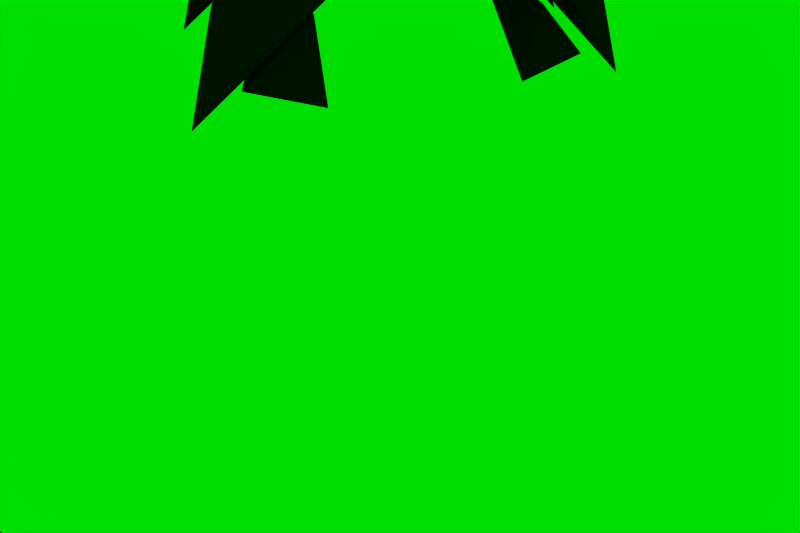 # Source: Scyth_anim_1.blend  (saved by Blender 2.70.0; exported with 4.5.12 LTS)
import bpy
from mathutils import Matrix  # noqa: F401  (used for matrix-valued properties, if any)

bpy.ops.wm.read_factory_settings(use_empty=True)
scene = bpy.context.scene
scene.name = 'Scene'

# ---- collections
col_collection_1 = bpy.data.collections.new('Collection 1'); scene.collection.children.link(col_collection_1)

# ---- materials (node trees are filled in below, after node groups)
mat_scyth = bpy.data.materials.new('Scyth')
mat_scyth.alpha_threshold = 0.0
mat_scyth.diffuse_color = (0.08459, 0.08459, 0.08459, 1.0)
mat_scyth.roughness = 0.9027
mat_scyth.specular_intensity = 1.0
mat_scyth.line_color = (0.0, 0.0, 0.0, 1.0)

# ---- material node trees

# ---- world
world_world = bpy.data.worlds.new('World'); scene.world = world_world
world_world.color = (0.0, 0.8726, 0.0)
world_world.use_sun_shadow = False
world_world.sun_shadow_jitter_overblur = 0.0
world_world.cycles.sampling_method = 'MANUAL'
world_world.cycles.sample_map_resolution = 256
world_world.light_settings.ao_factor = 0.3311

# ---- cameras
cam_camera = bpy.data.cameras.new('Camera')
cam_camera.clip_end = 100.0
cam_camera.lens = 35.0
cam_camera.sensor_width = 32.0
cam_camera.sensor_height = 18.0
cam_camera.ortho_scale = 7.314
cam_camera.dof.focus_distance = 0.0
cam_camera.dof.aperture_fstop = 128.0

# ---- lights
light_area = bpy.data.lights.new('Area', 'AREA')
light_area.color = (1.0, 0.8824, 0.757)
light_area.transmission_factor = 0.0
light_area.energy = 78.54
light_area.shadow_buffer_clip_start = 0.5
light_area.shadow_soft_size = 100.0
light_area.shadow_maximum_resolution = 0.006
light_area.use_absolute_resolution = True
light_area.size = 100.0
light_area.size_y = 0.1
light_area.cycles.use_multiple_importance_sampling = False
light_area_001 = bpy.data.lights.new('Area.001', 'AREA')
light_area_001.color = (0.8524, 0.8987, 1.0)
light_area_001.transmission_factor = 0.0
light_area_001.energy = 19.63
light_area_001.shadow_buffer_clip_start = 0.5
light_area_001.shadow_soft_size = 100.0
light_area_001.shadow_maximum_resolution = 0.006
light_area_001.use_absolute_resolution = True
light_area_001.size = 100.0
light_area_001.size_y = 0.1
light_area_001.cycles.use_multiple_importance_sampling = False

# ---- meshes
me_cone_028 = bpy.data.meshes.new('Cone.028')
me_cone_028.from_pydata([(-0.4245, -0.5755, 0.4977), (-0.8158, -0.4422, 0.6854), (-0.4245, -0.4442, 0.1639), (-0.03315, -0.4422, 0.6854)], [], [(1, 3, 2), (0, 1, 2), (3, 0, 2), (0, 3, 1)])
_uv = me_cone_028.uv_layers.new(name='UVMap')
_uv.uv.foreach_set('vector', [9.799e-05, 0.3378, 0.9999, 0.2507, 0.558, 0.9606, 0.1008, 0.9113, 9.799e-05, 0.3378, 0.558, 0.9606, 0.9999, 0.2507, 0.9999, 0.8329, 0.558, 0.9606, 0.4744, 9.799e-05, 0.9999, 0.2507, 9.799e-05, 0.3378])
me_cone_028.materials.append(mat_scyth)
me_cone_028.use_remesh_preserve_volume = False
me_cone_028.use_remesh_preserve_attributes = False
me_cone_028.use_mirror_vertex_groups = False
me_cone_028.update()
me_cone_009 = bpy.data.meshes.new('Cone.009')
me_cone_009.from_pydata([(8.941e-08, -0.09945, 0.01045), (-0.3913, 0.03381, -0.1773), (-1.49e-08, 0.03182, 0.3442), (0.3913, 0.03382, -0.1773)], [], [(1, 2, 3), (0, 2, 1), (3, 2, 0), (0, 1, 3)])
_uv = me_cone_009.uv_layers.new(name='UVMap')
_uv.uv.foreach_set('vector', [9.799e-05, 0.6228, 0.5581, 9.799e-05, 0.9999, 0.7099, 0.1008, 0.04937, 0.5581, 9.799e-05, 9.799e-05, 0.6228, 0.9999, 0.7099, 0.5581, 9.799e-05, 0.9999, 0.1277, 0.4744, 0.9606, 9.799e-05, 0.6228, 0.9999, 0.7099])
me_cone_009.materials.append(mat_scyth)
me_cone_009.use_remesh_preserve_volume = False
me_cone_009.use_remesh_preserve_attributes = False
me_cone_009.use_mirror_vertex_groups = False
me_cone_009.update()
me_cone_025 = bpy.data.meshes.new('Cone.025')
me_cone_025.from_pydata([(2.846e-06, -0.5755, -0.06163), (0.3913, -0.4422, 0.1262), (2.63e-06, -0.4442, -0.3954), (-0.3913, -0.4422, 0.1262)], [], [(1, 2, 3), (0, 2, 1), (3, 2, 0), (0, 1, 3)])
_uv = me_cone_025.uv_layers.new(name='UVMap')
_uv.uv.foreach_set('vector', [0.9999, 0.2507, 0.558, 0.9606, 9.799e-05, 0.3378, 0.9999, 0.8329, 0.558, 0.9606, 0.9999, 0.2507, 9.799e-05, 0.3378, 0.558, 0.9606, 0.1008, 0.9113, 0.4744, 9.799e-05, 0.9999, 0.2507, 9.799e-05, 0.3378])
me_cone_025.materials.append(mat_scyth)
me_cone_025.use_remesh_preserve_volume = False
me_cone_025.use_remesh_preserve_attributes = False
me_cone_025.use_mirror_vertex_groups = False
me_cone_025.update()
me_cone_026 = bpy.data.meshes.new('Cone.026')
me_cone_026.from_pydata([(0.4245, -0.5755, 0.4977), (0.8158, -0.4422, 0.6854), (0.4245, -0.4442, 0.1639), (0.03316, -0.4422, 0.6854)], [], [(1, 2, 3), (0, 2, 1), (3, 2, 0), (0, 1, 3)])
_uv = me_cone_026.uv_layers.new(name='UVMap')
_uv.uv.foreach_set('vector', [0.9999, 0.2507, 0.5581, 0.9606, 9.799e-05, 0.3378, 0.9999, 0.8329, 0.5581, 0.9606, 0.9999, 0.2507, 9.799e-05, 0.3378, 0.5581, 0.9606, 0.1008, 0.9113, 0.4744, 9.799e-05, 0.9999, 0.2507, 9.799e-05, 0.3378])
me_cone_026.materials.append(mat_scyth)
me_cone_026.use_remesh_preserve_volume = False
me_cone_026.use_remesh_preserve_attributes = False
me_cone_026.use_mirror_vertex_groups = False
me_cone_026.update()
me_cone = bpy.data.meshes.new('Cone')
me_cone.from_pydata([(-0.4847, -0.241, 1.023), (-0.7227, -0.286, 0.8736), (0.7227, -0.286, 0.8736), (2.794e-06, 0.004465, 1.837), (0.4847, -0.241, 1.023), (2.973e-06, -0.06691, 1.6), (0.5935, -0.0622, 0.8736), (-0.5935, -0.06221, 0.8736), (2.794e-06, 0.177, 1.664), (2.801e-06, -0.02158, 1.205)], [], [(3, 5, 4, 2), (0, 5, 3, 1), (0, 1, 2, 4), (6, 8, 3, 2), (6, 2, 1, 7), (3, 8, 7, 1), (6, 7, 8), (4, 5, 9), (5, 0, 9), (0, 4, 9)])
_uv = me_cone.uv_layers.new(name='UVMap')
_uv.uv.foreach_set('vector', [0.0001148, 0.4853, 0.08905, 0.4853, 0.306, 0.6596, 0.3621, 0.7453, 0.306, 0.3109, 0.08905, 0.4853, 0.0001148, 0.4853, 0.3621, 0.2253, 0.306, 0.3109, 0.3621, 0.2253, 0.3621, 0.7453, 0.306, 0.6596, 0.4426, 0.6988, 0.7584, 0.8833, 0.7466, 0.9704, 0.3621, 0.7453, 0.4426, 0.6988, 0.3621, 0.7453, 0.3621, 0.2253, 0.4426, 0.2717, 0.7466, 0.0001148, 0.7584, 0.08716, 0.4426, 0.2717, 0.3621, 0.2253, 0.4426, 0.6988, 0.4426, 0.2717, 0.7396, 0.4853, 0.9999, 0.3489, 0.7587, 0.21, 0.8973, 0.1745, 0.7587, 0.139, 0.9999, 0.0001148, 0.8973, 0.1745, 0.9999, 0.0001148, 0.9999, 0.3489, 0.8973, 0.1745])
me_cone.materials.append(mat_scyth)
me_cone.use_remesh_preserve_volume = False
me_cone.use_remesh_preserve_attributes = False
me_cone.use_mirror_vertex_groups = False
me_cone.update()
me_cone_014 = bpy.data.meshes.new('Cone.014')
me_cone_014.from_pydata([(-1.441, -0.1701, 1.818), (-1.563, 0.0223, 1.102), (-0.9785, 0.08997, 1.348), (-0.9868, 0.4428, 1.539)], [], [(1, 3, 2), (0, 1, 2), (3, 0, 2), (0, 3, 1)])
_uv = me_cone_014.uv_layers.new(name='UVMap')
_uv.uv.foreach_set('vector', [0.7966, 0.2651, 0.488, 0.693, 0.4368, 0.4454, 0.4039, 8.323e-05, 0.7966, 0.2651, 0.4368, 0.4454, 0.488, 0.693, 8.323e-05, 0.5382, 0.4368, 0.4454, 0.9999, 0.693, 0.488, 0.693, 0.7966, 0.2651])
me_cone_014.materials.append(mat_scyth)
me_cone_014.use_remesh_preserve_volume = False
me_cone_014.use_remesh_preserve_attributes = False
me_cone_014.use_mirror_vertex_groups = False
me_cone_014.update()
me_cone_013 = bpy.data.meshes.new('Cone.013')
me_cone_013.from_pydata([(-1.501, -0.2632, 1.854), (-1.734, 0.08442, -0.2239), (-1.708, -0.452, 0.6059), (-0.9624, -0.06315, 1.323)], [], [(1, 3, 2), (0, 1, 2), (3, 0, 2), (0, 3, 1)])
_uv = me_cone_013.uv_layers.new(name='UVMap')
_uv.uv.foreach_set('vector', [0.2608, 6.817e-05, 0.1518, 0.6252, 6.817e-05, 0.2505, 0.4028, 0.762, 0.2608, 6.817e-05, 0.4649, 0.2984, 0.1518, 0.6252, 0.4028, 0.762, 6.826e-05, 0.9999, 0.4028, 0.762, 0.1518, 0.6252, 0.2608, 6.817e-05])
me_cone_013.materials.append(mat_scyth)
me_cone_013.use_remesh_preserve_volume = False
me_cone_013.use_remesh_preserve_attributes = False
me_cone_013.use_mirror_vertex_groups = False
me_cone_013.update()
me_cone_008 = bpy.data.meshes.new('Cone.008')
me_cone_008.from_pydata([(-1.512, -0.1039, 1.847), (-1.634, 0.08842, 1.131), (-1.058, 0.5089, 1.569), (-2.177, 2.102, 1.814)], [], [(0, 1, 2), (2, 3, 0), (1, 3, 2), (0, 3, 1)])
_uv = me_cone_008.uv_layers.new(name='UVMap')
_uv.uv.foreach_set('vector', [0.01418, 0.625, 0.09982, 0.3105, 0.3609, 0.5627, 0.3609, 0.5627, 0.9999, 9.364e-05, 0.5199, 0.8771, 0.09982, 0.3105, 0.9999, 9.364e-05, 0.3609, 0.5627, 9.364e-05, 9.369e-05, 0.9999, 9.364e-05, 0.09982, 0.3105])
me_cone_008.materials.append(mat_scyth)
me_cone_008.use_remesh_preserve_volume = False
me_cone_008.use_remesh_preserve_attributes = False
me_cone_008.use_mirror_vertex_groups = False
me_cone_008.update()
me_cone_004 = bpy.data.meshes.new('Cone.004')
me_cone_004.from_pydata([(-0.3941, 0.2684, 1.649), (-0.4299, 0.8839, 1.16), (-1.544, -0.218, 2.031), (-0.8395, 0.003036, 1.368)], [], [(1, 3, 2), (0, 1, 2), (3, 0, 2), (0, 3, 1)])
_uv = me_cone_004.uv_layers.new(name='UVMap')
_uv.uv.foreach_set('vector', [0.8795, 0.6313, 0.3397, 0.6313, 7.944e-05, 0.2127, 0.7088, 0.2392, 0.8795, 0.6313, 7.944e-05, 0.2127, 0.4954, 7.944e-05, 0.7088, 0.2392, 7.944e-05, 0.2127, 0.7088, 0.2392, 0.9999, 0.1051, 0.8795, 0.6313])
me_cone_004.materials.append(mat_scyth)
me_cone_004.use_remesh_preserve_volume = False
me_cone_004.use_remesh_preserve_attributes = False
me_cone_004.use_mirror_vertex_groups = False
me_cone_004.update()
me_cone_024 = bpy.data.meshes.new('Cone.024')
me_cone_024.from_pydata([(1.512, -0.1039, 1.847), (1.634, 0.08842, 1.131), (1.058, 0.5089, 1.569), (2.177, 2.102, 1.814)], [], [(0, 2, 1), (2, 0, 3), (1, 2, 3), (0, 1, 3)])
_uv = me_cone_024.uv_layers.new(name='UVMap')
_uv.uv.foreach_set('vector', [0.2522, 0.9858, 0.3145, 0.6391, 0.5667, 0.9002, 0.3145, 0.6391, 9.364e-05, 0.4801, 0.8771, 9.364e-05, 0.5667, 0.9002, 0.3145, 0.6391, 0.8771, 9.364e-05, 0.8771, 0.9999, 0.5667, 0.9002, 0.8771, 9.364e-05])
me_cone_024.materials.append(mat_scyth)
me_cone_024.use_remesh_preserve_volume = False
me_cone_024.use_remesh_preserve_attributes = False
me_cone_024.use_mirror_vertex_groups = False
me_cone_024.update()
me_cone_005 = bpy.data.meshes.new('Cone.005')
me_cone_005.from_pydata([(0.3941, 0.2684, 1.649), (0.4299, 0.8839, 1.16), (1.544, -0.218, 2.031), (0.8395, 0.003036, 1.368)], [], [(1, 2, 3), (0, 2, 1), (3, 2, 0), (0, 1, 3)])
_uv = me_cone_005.uv_layers.new(name='UVMap')
_uv.uv.foreach_set('vector', [0.4835, 0.9999, 0.9602, 9.798e-05, 0.9602, 0.6131, 0.3533, 0.5314, 0.9602, 9.798e-05, 0.4835, 0.9999, 0.3704, 0.1673, 0.9602, 9.798e-05, 0.3533, 0.5314, 0.3533, 0.5314, 0.4835, 0.9999, 9.798e-05, 0.6215])
me_cone_005.materials.append(mat_scyth)
me_cone_005.use_remesh_preserve_volume = False
me_cone_005.use_remesh_preserve_attributes = False
me_cone_005.use_mirror_vertex_groups = False
me_cone_005.update()
me_cone_006 = bpy.data.meshes.new('Cone.006')
me_cone_006.from_pydata([(1.501, -0.2632, 1.854), (1.734, 0.08442, -0.2239), (1.708, -0.452, 0.6059), (0.9624, -0.06315, 1.323)], [], [(1, 2, 3), (0, 2, 1), (3, 2, 0), (0, 1, 3)])
_uv = me_cone_006.uv_layers.new(name='UVMap')
_uv.uv.foreach_set('vector', [0.008857, 0.04857, 0.4487, 0.1197, 0.5575, 0.6061, 0.399, 0.9208, 0.01102, 0.4942, 0.008857, 0.04857, 0.5575, 0.6061, 0.9741, 0.8798, 0.399, 0.9208, 0.399, 0.9208, 0.008857, 0.04857, 0.5575, 0.6061])
me_cone_006.materials.append(mat_scyth)
me_cone_006.use_remesh_preserve_volume = False
me_cone_006.use_remesh_preserve_attributes = False
me_cone_006.use_mirror_vertex_groups = False
me_cone_006.update()
me_cone_007 = bpy.data.meshes.new('Cone.007')
me_cone_007.from_pydata([(1.441, -0.1701, 1.818), (1.563, 0.0223, 1.102), (0.9785, 0.08997, 1.348), (0.9868, 0.4428, 1.539)], [], [(1, 2, 3), (0, 2, 1), (3, 2, 0), (0, 1, 3)])
_uv = me_cone_007.uv_layers.new(name='UVMap')
_uv.uv.foreach_set('vector', [0.03852, 0.4704, 0.478, 0.4786, 0.5442, 0.7467, 0.3007, 0.02423, 0.478, 0.4786, 0.03852, 0.4704, 0.5442, 0.7467, 0.478, 0.4786, 0.9521, 0.3644, 0.03969, 0.9879, 0.03852, 0.4704, 0.5442, 0.7467])
me_cone_007.materials.append(mat_scyth)
me_cone_007.use_remesh_preserve_volume = False
me_cone_007.use_remesh_preserve_attributes = False
me_cone_007.use_mirror_vertex_groups = False
me_cone_007.update()
me_cone_027 = bpy.data.meshes.new('Cone.027')
me_cone_027.from_pydata([(-0.1169, 1.652, 0.04326), (-0.6065, 1.142, -0.6761), (-0.139, 1.024, -0.3421), (-0.3751, 1.119, -0.04072)], [], [(0, 1, 3), (2, 0, 3), (0, 2, 1), (3, 1, 2)])
_uv = me_cone_027.uv_layers.new(name='UVMap')
_uv.uv.foreach_set('vector', [7.954e-05, 0.9999, 0.008945, 0.3054, 0.2718, 0.6899, 0.3879, 0.4445, 0.6328, 0.889, 0.2718, 0.6899, 0.6328, 7.954e-05, 0.3879, 0.4445, 0.008945, 0.3054, 0.2718, 0.6899, 0.008945, 0.3054, 0.3879, 0.4445])
me_cone_027.materials.append(mat_scyth)
me_cone_027.use_remesh_preserve_volume = False
me_cone_027.use_remesh_preserve_attributes = False
me_cone_027.use_mirror_vertex_groups = False
me_cone_027.update()
me_cone_022 = bpy.data.meshes.new('Cone.022')
me_cone_022.from_pydata([(-1.093, 0.6142, -1.25), (-0.1926, 0.433, -0.5803), (-0.1926, 0.433, -0.5802), (-0.642, 0.5831, -0.02585), (-0.6413, 1.086, -0.5857), (-0.1738, 0.9683, -0.2518), (-0.4099, 1.063, 0.0496)], [], [(1, 2, 5, 6, 3), (4, 5, 2, 1, 0), (6, 4, 0, 3), (6, 5, 4), (3, 0, 1)])
_uv = me_cone_022.uv_layers.new(name='UVMap')
_uv.uv.foreach_set('vector', [0.3111, 0.4007, 0.3113, 0.4061, 0.1681, 0.6329, 9.396e-05, 0.6433, 9.396e-05, 0.4137, 0.604, 0.4728, 0.4308, 0.6121, 0.3113, 0.4061, 0.3111, 0.4007, 0.4675, 9.396e-05, 0.8825, 0.6967, 0.604, 0.4728, 0.4675, 9.396e-05, 0.9999, 0.4379, 9.396e-05, 0.6433, 0.1681, 0.6329, 0.161, 0.8831, 9.396e-05, 0.4137, 0.4675, 9.396e-05, 0.3111, 0.4007])
me_cone_022.materials.append(mat_scyth)
me_cone_022.use_remesh_preserve_volume = False
me_cone_022.use_remesh_preserve_attributes = False
me_cone_022.use_mirror_vertex_groups = False
me_cone_022.update()
me_cone_017 = bpy.data.meshes.new('Cone.017')
me_cone_017.from_pydata([(-1.58, 0.08277, -1.81), (-0.2391, -0.07626, -0.7488), (-0.8804, 0.09739, 0.0161), (-1.124, 0.5583, -1.14), (-0.2232, 0.377, -0.4707), (-0.6725, 0.5271, 0.08372)], [], [(3, 4, 1, 0), (2, 5, 3, 0), (4, 5, 2, 1), (0, 1, 2), (5, 4, 3)])
_uv = me_cone_017.uv_layers.new(name='UVMap')
_uv.uv.foreach_set('vector', [0.7814, 0.2561, 0.4886, 0.405, 0.4471, 0.2569, 0.8716, 7.874e-05, 0.9999, 0.5504, 0.8794, 0.6202, 0.7814, 0.2561, 0.8716, 7.874e-05, 0.2936, 0.2495, 0.1854, 0.06869, 0.3066, 7.874e-05, 0.4471, 0.2569, 0.8716, 7.874e-05, 0.4471, 0.2569, 0.3066, 7.874e-05, 0.1854, 0.06869, 0.2936, 0.2495, 7.874e-05, 0.3971])
me_cone_017.materials.append(mat_scyth)
me_cone_017.use_remesh_preserve_volume = False
me_cone_017.use_remesh_preserve_attributes = False
me_cone_017.use_mirror_vertex_groups = False
me_cone_017.update()
me_cone_016 = bpy.data.meshes.new('Cone.016')
me_cone_016.from_pydata([(-2.114, -0.4395, -2.351), (-1.175, -0.3874, 0.06405), (-0.3456, -0.6741, -0.9659), (-1.667, 0.02685, -1.694), (-0.3265, -0.1322, -0.6334), (-0.9678, 0.04147, 0.1315)], [], [(0, 2, 1), (3, 4, 2, 0), (3, 0, 1, 5), (2, 4, 5, 1), (3, 5, 4)])
_uv = me_cone_016.uv_layers.new(name='UVMap')
_uv.uv.foreach_set('vector', [0.8734, 7.658e-05, 0.4655, 0.2496, 0.3247, 7.658e-05, 0.8118, 0.1851, 0.5041, 0.3786, 0.4655, 0.2496, 0.8734, 7.658e-05, 0.8118, 0.1851, 0.8734, 7.658e-05, 0.9999, 0.534, 0.9127, 0.5866, 0.4655, 0.2496, 0.3313, 0.2387, 0.2345, 0.04733, 0.3247, 7.658e-05, 7.658e-05, 0.3885, 0.2345, 0.04733, 0.3313, 0.2387])
me_cone_016.materials.append(mat_scyth)
me_cone_016.use_remesh_preserve_volume = False
me_cone_016.use_remesh_preserve_attributes = False
me_cone_016.use_mirror_vertex_groups = False
me_cone_016.update()
me_cone_015 = bpy.data.meshes.new('Cone.015')
me_cone_015.from_pydata([(-1.7, -0.3486, -2.166), (-1.011, 0.2648, -1.381), (-1.002, -0.306, -2.35), (-1.136, -0.3599, -1.728)], [], [(1, 3, 2), (0, 1, 2), (3, 0, 2), (0, 3, 1)])
_uv = me_cone_015.uv_layers.new(name='UVMap')
_uv.uv.foreach_set('vector', [0.9603, 0.7967, 0.4219, 0.8542, 0.2056, 0.4298, 0.5329, 9.259e-05, 0.9603, 0.7967, 0.2056, 0.4298, 9.241e-05, 9.241e-05, 0.5329, 9.259e-05, 0.2056, 0.4298, 0.5329, 9.259e-05, 0.9999, 0.2567, 0.9603, 0.7967])
me_cone_015.materials.append(mat_scyth)
me_cone_015.use_remesh_preserve_volume = False
me_cone_015.use_remesh_preserve_attributes = False
me_cone_015.use_mirror_vertex_groups = False
me_cone_015.update()
me_cone_012 = bpy.data.meshes.new('Cone.012')
me_cone_012.from_pydata([(1.58, 0.08277, -1.81), (0.2391, -0.07626, -0.7488), (0.8804, 0.09739, 0.0161), (1.124, 0.5583, -1.14), (0.2232, 0.377, -0.4707), (0.6725, 0.5271, 0.08372)], [], [(3, 0, 1, 4), (2, 0, 3, 5), (4, 1, 2, 5), (0, 2, 1), (5, 3, 4)])
_uv = me_cone_012.uv_layers.new(name='UVMap')
_uv.uv.foreach_set('vector', [0.2823, 0.2686, 0.258, 7.713e-05, 0.6038, 0.351, 0.5277, 0.4834, 7.713e-05, 0.4984, 0.258, 7.713e-05, 0.2823, 0.2686, 0.09905, 0.5951, 0.7535, 0.3814, 0.6038, 0.351, 0.8018, 0.1381, 0.9018, 0.2338, 0.258, 7.713e-05, 0.8018, 0.1381, 0.6038, 0.351, 0.9018, 0.2338, 0.9999, 0.5951, 0.7535, 0.3814])
me_cone_012.materials.append(mat_scyth)
me_cone_012.use_remesh_preserve_volume = False
me_cone_012.use_remesh_preserve_attributes = False
me_cone_012.use_mirror_vertex_groups = False
me_cone_012.update()
me_cone_011 = bpy.data.meshes.new('Cone.011')
me_cone_011.from_pydata([(1.093, 0.6142, -1.25), (0.1926, 0.433, -0.5803), (0.1926, 0.433, -0.5802), (0.642, 0.5831, -0.02585), (0.6413, 1.086, -0.5857), (0.1738, 0.9683, -0.2518), (0.4099, 1.063, 0.0496)], [], [(1, 3, 6, 5, 2), (4, 0, 1, 2, 5), (6, 3, 0, 4), (6, 4, 5), (3, 1, 0)])
_uv = me_cone_011.uv_layers.new(name='UVMap')
_uv.uv.foreach_set('vector', [0.5834, 0.2599, 0.8644, 0.08789, 0.9999, 0.2897, 0.8461, 0.3796, 0.5865, 0.2648, 0.3686, 0.496, 0.2098, 9.257e-05, 0.5834, 0.2599, 0.5865, 0.2648, 0.603, 0.5163, 0.2559, 0.8571, 9.257e-05, 0.6989, 0.2098, 9.257e-05, 0.3686, 0.496, 0.9999, 0.2897, 0.9999, 0.5954, 0.8461, 0.3796, 0.8644, 0.08789, 0.5834, 0.2599, 0.2098, 9.257e-05])
me_cone_011.materials.append(mat_scyth)
me_cone_011.use_remesh_preserve_volume = False
me_cone_011.use_remesh_preserve_attributes = False
me_cone_011.use_mirror_vertex_groups = False
me_cone_011.update()
me_cone_010 = bpy.data.meshes.new('Cone.010')
me_cone_010.from_pydata([(0.1169, 1.652, 0.04326), (0.6065, 1.142, -0.6761), (0.139, 1.024, -0.3421), (0.3751, 1.119, -0.04072)], [], [(0, 3, 1), (2, 3, 0), (0, 1, 2), (3, 2, 1)])
_uv = me_cone_010.uv_layers.new(name='UVMap')
_uv.uv.foreach_set('vector', [7.954e-05, 7.954e-05, 0.2718, 0.3101, 0.008945, 0.6946, 0.3879, 0.5555, 0.2718, 0.3101, 0.6328, 0.111, 0.6328, 0.9999, 0.008945, 0.6946, 0.3879, 0.5555, 0.2718, 0.3101, 0.3879, 0.5555, 0.008945, 0.6946])
me_cone_010.materials.append(mat_scyth)
me_cone_010.use_remesh_preserve_volume = False
me_cone_010.use_remesh_preserve_attributes = False
me_cone_010.use_mirror_vertex_groups = False
me_cone_010.update()
me_cone_002 = bpy.data.meshes.new('Cone.002')
me_cone_002.from_pydata([(2.114, -0.4395, -2.351), (1.175, -0.3874, 0.06405), (0.3456, -0.6741, -0.9659), (1.667, 0.02685, -1.694), (0.3265, -0.1322, -0.6334), (0.9678, 0.04147, 0.1315)], [], [(0, 1, 2), (3, 0, 2, 4), (3, 5, 1, 0), (2, 1, 5, 4), (3, 4, 5)])
_uv = me_cone_002.uv_layers.new(name='UVMap')
_uv.uv.foreach_set('vector', [0.235, 7.485e-05, 0.7669, 0.1155, 0.578, 0.3278, 0.2559, 0.1924, 0.235, 7.485e-05, 0.578, 0.3278, 0.5134, 0.4447, 0.2559, 0.1924, 0.07358, 0.5603, 7.485e-05, 0.491, 0.235, 7.485e-05, 0.578, 0.3278, 0.7669, 0.1155, 0.8444, 0.1803, 0.7104, 0.3455, 0.9999, 0.5603, 0.7104, 0.3455, 0.8444, 0.1803])
me_cone_002.materials.append(mat_scyth)
me_cone_002.use_remesh_preserve_volume = False
me_cone_002.use_remesh_preserve_attributes = False
me_cone_002.use_mirror_vertex_groups = False
me_cone_002.update()
me_cone_003 = bpy.data.meshes.new('Cone.003')
me_cone_003.from_pydata([(1.7, -0.3486, -2.166), (1.011, 0.2648, -1.381), (1.002, -0.306, -2.35), (1.136, -0.3599, -1.728)], [], [(1, 2, 3), (0, 2, 1), (3, 2, 0), (0, 1, 3)])
_uv = me_cone_003.uv_layers.new(name='UVMap')
_uv.uv.foreach_set('vector', [0.7512, 0.9999, 0.4455, 0.2327, 0.8465, 0.4756, 9.199e-05, 0.5231, 0.4455, 0.2327, 0.7512, 0.9999, 0.03847, 9.199e-05, 0.4455, 0.2327, 9.199e-05, 0.5231, 9.199e-05, 0.5231, 0.7512, 0.9999, 0.2183, 0.9999])
me_cone_003.materials.append(mat_scyth)
me_cone_003.use_remesh_preserve_volume = False
me_cone_003.use_remesh_preserve_attributes = False
me_cone_003.use_mirror_vertex_groups = False
me_cone_003.update()
me_cone_021 = bpy.data.meshes.new('Cone.021')
me_cone_021.from_pydata([(-0.7289, 0.3921, 0.805), (-0.9301, 0.04375, 0.805), (2.749e-06, 0.3956, -0.1667), (2.794e-06, 0.04838, -0.4347), (0.7289, 0.3922, 0.805), (0.93, 0.0438, 0.805)], [], [(0, 1, 5, 4), (2, 3, 1, 0), (5, 3, 2, 4), (0, 4, 2), (1, 3, 5)])
_uv = me_cone_021.uv_layers.new(name='UVMap')
_uv.uv.foreach_set('vector', [0.06642, 0.3747, 6.12e-05, 0.3219, 0.3648, 0.1782, 0.3523, 0.262, 0.7455, 0.2914, 0.6582, 0.3219, 0.7142, 6.12e-05, 0.7894, 0.03919, 0.3648, 0.1782, 0.6582, 0.3219, 0.5823, 0.3747, 0.3523, 0.262, 0.7894, 0.03919, 0.9999, 0.263, 0.7455, 0.2914, 0.7142, 6.12e-05, 0.6582, 0.3219, 0.3648, 0.1782])
me_cone_021.materials.append(mat_scyth)
me_cone_021.use_remesh_preserve_volume = False
me_cone_021.use_remesh_preserve_attributes = False
me_cone_021.use_mirror_vertex_groups = False
me_cone_021.update()
me_cone_020 = bpy.data.meshes.new('Cone.020')
me_cone_020.from_pydata([(-0.5278, 0.7999, 0.8493), (-0.7289, 0.4516, 0.8493), (2.712e-06, 0.8023, 0.1456), (2.749e-06, 0.4551, -0.1224), (0.5277, 0.8001, 0.8493), (0.7289, 0.4517, 0.8493)], [], [(0, 1, 5, 4), (2, 3, 1, 0), (5, 3, 2, 4), (0, 4, 2), (1, 3, 5)])
_uv = me_cone_020.uv_layers.new(name='UVMap')
_uv.uv.foreach_set('vector', [0.08433, 0.3874, 6.223e-05, 0.3204, 0.3631, 0.1774, 0.3472, 0.2839, 0.766, 0.2817, 0.6551, 0.3204, 0.7107, 6.223e-05, 0.8063, 0.04972, 0.3631, 0.1774, 0.6551, 0.3204, 0.5587, 0.3874, 0.3472, 0.2839, 0.8063, 0.04972, 0.9999, 0.2555, 0.766, 0.2817, 0.7107, 6.223e-05, 0.6551, 0.3204, 0.3631, 0.1774])
me_cone_020.materials.append(mat_scyth)
me_cone_020.use_remesh_preserve_volume = False
me_cone_020.use_remesh_preserve_attributes = False
me_cone_020.use_mirror_vertex_groups = False
me_cone_020.update()
me_cone_019 = bpy.data.meshes.new('Cone.019')
me_cone_019.from_pydata([(-0.3267, 1.194, 0.8856), (-0.5278, 0.8452, 0.8856), (2.667e-06, 1.195, 0.4498), (2.712e-06, 0.8476, 0.1819), (0.3266, 1.194, 0.8856), (0.5277, 0.8454, 0.8856)], [], [(0, 1, 5, 4), (2, 3, 1, 0), (5, 3, 2, 4), (0, 4, 2), (1, 3, 5)])
_uv = me_cone_019.uv_layers.new(name='UVMap')
_uv.uv.foreach_set('vector', [0.1155, 0.4096, 6.399e-05, 0.3177, 0.3602, 0.176, 0.3383, 0.3219, 0.8016, 0.2647, 0.6498, 0.3178, 0.7048, 6.399e-05, 0.8357, 0.068, 0.3602, 0.176, 0.6498, 0.3178, 0.5177, 0.4096, 0.3383, 0.3219, 0.8357, 0.068, 0.9999, 0.2424, 0.8016, 0.2647, 0.7048, 6.399e-05, 0.6498, 0.3178, 0.3602, 0.176])
me_cone_019.materials.append(mat_scyth)
me_cone_019.use_remesh_preserve_volume = False
me_cone_019.use_remesh_preserve_attributes = False
me_cone_019.use_mirror_vertex_groups = False
me_cone_019.update()
me_cone_018 = bpy.data.meshes.new('Cone.018')
me_cone_018.from_pydata([(0.1254, 1.573, 0.9112), (2.63e-06, 1.573, 0.7435), (-0.1256, 1.572, 0.9112), (-0.3267, 1.224, 0.9112), (2.667e-06, 1.225, 0.4755), (0.3266, 1.224, 0.9112)], [], [(5, 4, 1, 0), (2, 3, 5, 0), (1, 4, 3, 2), (1, 2, 0), (3, 4, 5)])
_uv = me_cone_018.uv_layers.new(name='UVMap')
_uv.uv.foreach_set('vector', [0.3537, 0.1729, 0.6382, 0.3122, 0.4285, 0.4576, 0.319, 0.4043, 0.1831, 0.4576, 6.764e-05, 0.3118, 0.3537, 0.1729, 0.319, 0.4043, 0.8789, 0.2277, 0.6382, 0.3122, 0.6921, 6.764e-05, 0.8999, 0.1076, 0.8789, 0.2277, 0.8999, 0.1076, 0.9999, 0.2139, 0.6921, 6.764e-05, 0.6382, 0.3122, 0.3537, 0.1729])
me_cone_018.materials.append(mat_scyth)
me_cone_018.use_remesh_preserve_volume = False
me_cone_018.use_remesh_preserve_attributes = False
me_cone_018.use_mirror_vertex_groups = False
me_cone_018.update()
me_cone_001 = bpy.data.meshes.new('Cone.001')
me_cone_001.from_pydata([(2.608e-06, 1.814, 0.9322), (0.1254, 1.597, 0.9322), (2.63e-06, 1.597, 0.7644), (-0.1256, 1.596, 0.9322)], [], [(0, 2, 3), (1, 2, 0), (0, 3, 1), (2, 1, 3)])
_uv = me_cone_001.uv_layers.new(name='UVMap')
_uv.uv.foreach_set('vector', [9.553e-05, 0.5891, 0.4953, 0.3548, 0.4667, 0.7719, 0.8873, 0.5, 0.4953, 0.3548, 0.9129, 9.553e-05, 0.9129, 0.9999, 0.4667, 0.7719, 0.8873, 0.5, 0.4953, 0.3548, 0.8873, 0.5, 0.4667, 0.7719])
me_cone_001.materials.append(mat_scyth)
me_cone_001.use_remesh_preserve_volume = False
me_cone_001.use_remesh_preserve_attributes = False
me_cone_001.use_mirror_vertex_groups = False
me_cone_001.update()
me_cone_023 = bpy.data.meshes.new('Cone.023')
me_cone_023.from_pydata([(-1.131, -0.3774, 0.7558), (2.831e-06, -0.3716, -0.7519), (1.131, -0.3774, 0.7558), (-0.9301, -0.02905, 0.7558), (2.794e-06, -0.02442, -0.4839), (0.93, -0.029, 0.7558)], [], [(3, 0, 2, 5), (4, 1, 0, 3), (2, 1, 4, 5), (3, 5, 4), (2, 0, 1)])
_uv = me_cone_023.uv_layers.new(name='UVMap')
_uv.uv.foreach_set('vector', [0.05479, 0.3664, 6.052e-05, 0.3229, 0.366, 0.1787, 0.3556, 0.2478, 0.7322, 0.2978, 0.6602, 0.3229, 0.7164, 6.052e-05, 0.7784, 0.03234, 0.366, 0.1787, 0.6602, 0.3229, 0.5976, 0.3664, 0.3556, 0.2478, 0.7784, 0.03234, 0.9999, 0.2679, 0.7322, 0.2978, 0.366, 0.1787, 0.7164, 6.052e-05, 0.6602, 0.3229])
me_cone_023.materials.append(mat_scyth)
me_cone_023.use_remesh_preserve_volume = False
me_cone_023.use_remesh_preserve_attributes = False
me_cone_023.use_mirror_vertex_groups = False
me_cone_023.update()

# ---- objects
ob_scyth = bpy.data.objects.new('Scyth', None)
ob_decals = bpy.data.objects.new('Decals', None)
ob_triforceleft = bpy.data.objects.new('TriforceLeft', me_cone_028)
ob_triforcemiddle = bpy.data.objects.new('TriforceMiddle', me_cone_009)
ob_triforcedown = bpy.data.objects.new('TriforceDown', me_cone_025)
ob_triforceright = bpy.data.objects.new('TriforceRight', me_cone_026)
ob_head = bpy.data.objects.new('Head', None)
ob_headpiece = bpy.data.objects.new('HeadPiece', me_cone)
ob_arms = bpy.data.objects.new('Arms', None)
ob_armsjunction_001 = bpy.data.objects.new('ArmsJunction.001', me_cone_014)
ob_armsdown_001 = bpy.data.objects.new('ArmsDown.001', me_cone_013)
ob_armsspike_001 = bpy.data.objects.new('ArmsSpike.001', me_cone_008)
ob_armsmiddle_001 = bpy.data.objects.new('ArmsMiddle.001', me_cone_004)
ob_armsspike = bpy.data.objects.new('ArmsSpike', me_cone_024)
ob_armsmiddle = bpy.data.objects.new('ArmsMiddle', me_cone_005)
ob_armsdown = bpy.data.objects.new('ArmsDown', me_cone_006)
ob_armsjunction = bpy.data.objects.new('ArmsJunction', me_cone_007)
ob_legs = bpy.data.objects.new('Legs', None)
ob_legsfour_001 = bpy.data.objects.new('LegsFour.001', me_cone_027)
ob_legsthree_001 = bpy.data.objects.new('LegsThree.001', me_cone_022)
ob_leghstwo__001 = bpy.data.objects.new('LeghsTwo .001', me_cone_017)
ob_legsone_001 = bpy.data.objects.new('LegsOne.001', me_cone_016)
ob_foot_001 = bpy.data.objects.new('Foot.001', me_cone_015)
ob_leghstwo = bpy.data.objects.new('LeghsTwo ', me_cone_012)
ob_legsthree = bpy.data.objects.new('LegsThree', me_cone_011)
ob_legsfour = bpy.data.objects.new('LegsFour', me_cone_010)
ob_legsone = bpy.data.objects.new('LegsOne', me_cone_002)
ob_foot = bpy.data.objects.new('Foot', me_cone_003)
ob_body = bpy.data.objects.new('Body', None)
ob_bodytwo = bpy.data.objects.new('BodyTwo', me_cone_021)
ob_bodythree = bpy.data.objects.new('BodyThree', me_cone_020)
ob_bodyfour = bpy.data.objects.new('BodyFour', me_cone_019)
ob_bodyfive = bpy.data.objects.new('BodyFive', me_cone_018)
ob_bodysix = bpy.data.objects.new('BodySix', me_cone_001)
ob_bodyone = bpy.data.objects.new('BodyOne', me_cone_023)
ob_lightingcamera = bpy.data.objects.new('LightingCamera', None)
ob_area = bpy.data.objects.new('Area', light_area)
ob_camera = bpy.data.objects.new('Camera', cam_camera)
ob_area_001 = bpy.data.objects.new('Area.001', light_area_001)

# ---- transforms, parenting, visibility, modifiers, constraints
ob_scyth.location = (0.0, 0.0, 0.0)
ob_scyth.scale = (1.4, 1.4, 1.4)
ob_scyth.empty_image_offset = (0.0, 0.0)
ob_scyth.lineart.crease_threshold = 0.0
ob_decals.parent = ob_scyth
ob_decals.matrix_parent_inverse = Matrix(((1.0, 0.0, 0.0, 0.0), (0.0, 1.0, 0.0, 0.0), (0.0, 0.0, 1.0, 3.0), (0.0, 0.0, 0.0, 1.0)))
ob_decals.location = (0.0, 0.0, 0.5978)
ob_decals.empty_image_offset = (0.0, 0.0)
ob_decals.lineart.crease_threshold = 0.0
ob_triforceleft.parent = ob_decals
ob_triforceleft.location = (-0.3154, 0.0, 0.07034)
ob_triforceleft.lineart.crease_threshold = 0.0
ob_triforcemiddle.parent = ob_decals
ob_triforcemiddle.location = (0.0, -0.4545, 0.3332)
ob_triforcemiddle.lineart.crease_threshold = 0.0
ob_triforcedown.parent = ob_decals
ob_triforcedown.location = (0.0, 0.0, -0.3565)
ob_triforcedown.lineart.crease_threshold = 0.0
ob_triforceright.parent = ob_decals
ob_triforceright.location = (0.3154, 0.0, 0.07034)
ob_triforceright.lineart.crease_threshold = 0.0
ob_head.parent = ob_scyth
ob_head.matrix_parent_inverse = Matrix(((1.0, 0.0, 0.0, 0.0), (0.0, 1.0, 0.0, 0.0), (0.0, 0.0, 1.0, 3.0), (0.0, 0.0, 0.0, 1.0)))
ob_head.location = (0.0, 0.0, 0.5978)
ob_head.empty_image_offset = (0.0, 0.0)
ob_head.lineart.crease_threshold = 0.0
ob_headpiece.parent = ob_head
ob_headpiece.location = (0.0, 0.0, 0.1625)
ob_headpiece.rotation_euler = (0.4106, 0.0, 0.0)
ob_headpiece.lineart.crease_threshold = 0.0
ob_arms.parent = ob_scyth
ob_arms.matrix_parent_inverse = Matrix(((1.0, 0.0, 0.0, 0.0), (0.0, 1.0, 0.0, 0.0), (0.0, 0.0, 1.0, 3.0), (0.0, 0.0, 0.0, 1.0)))
ob_arms.location = (0.0, 0.0, 0.5978)
ob_arms.empty_image_offset = (0.0, 0.0)
ob_arms.lineart.crease_threshold = 0.0
ob_armsjunction_001.parent = ob_arms
ob_armsjunction_001.location = (0.0, 0.0, -0.3617)
ob_armsjunction_001.rotation_euler = (0.0, 0.0, -0.3385)
ob_armsjunction_001.lineart.crease_threshold = 0.0
ob_armsdown_001.parent = ob_arms
ob_armsdown_001.location = (-0.6546, 0.0, -1.117)
ob_armsdown_001.rotation_euler = (0.0, 0.3663, 0.0)
ob_armsdown_001.lineart.crease_threshold = 0.0
ob_armsspike_001.parent = ob_arms
ob_armsspike_001.location = (0.0, 0.0, -0.3617)
ob_armsspike_001.rotation_euler = (0.0, 0.0, -0.3385)
ob_armsspike_001.lineart.crease_threshold = 0.0
ob_armsmiddle_001.parent = ob_arms
ob_armsmiddle_001.location = (-3.083e-10, 0.8482, 0.4331)
ob_armsmiddle_001.rotation_euler = (0.5448, -0.4003, 0.5715)
ob_armsmiddle_001.lineart.crease_threshold = 0.0
ob_armsspike.parent = ob_arms
ob_armsspike.location = (0.0, 0.0, -0.3617)
ob_armsspike.rotation_euler = (0.0, 0.0, 0.3385)
ob_armsspike.lineart.crease_threshold = 0.0
ob_armsmiddle.parent = ob_arms
ob_armsmiddle.location = (1.446e-08, 0.8482, 0.4331)
ob_armsmiddle.rotation_euler = (0.5448, 0.4003, -0.5715)
ob_armsmiddle.lineart.crease_threshold = 0.0
ob_armsdown.parent = ob_arms
ob_armsdown.location = (0.6546, 0.0, -1.117)
ob_armsdown.rotation_euler = (0.0, -0.3663, 0.0)
ob_armsdown.lineart.crease_threshold = 0.0
ob_armsjunction.parent = ob_arms
ob_armsjunction.location = (0.0, 0.0, -0.3617)
ob_armsjunction.rotation_euler = (0.0, 0.0, 0.3385)
ob_armsjunction.lineart.crease_threshold = 0.0
ob_legs.parent = ob_scyth
ob_legs.matrix_parent_inverse = Matrix(((1.0, 0.0, 0.0, 0.0), (0.0, 1.0, 0.0, 0.0), (0.0, 0.0, 1.0, 3.0), (0.0, 0.0, 0.0, 1.0)))
ob_legs.location = (0.0, 0.0, 0.5978)
ob_legs.empty_display_size = 0.8345
ob_legs.empty_image_offset = (0.0, 0.0)
ob_legs.lineart.crease_threshold = 0.0
ob_legsfour_001.parent = ob_legs
ob_legsfour_001.location = (-0.5784, 0.0, 0.0)
ob_legsfour_001.lineart.crease_threshold = 0.0
ob_legsthree_001.parent = ob_legs
ob_legsthree_001.location = (-0.4483, 0.0, 0.0)
ob_legsthree_001.lineart.crease_threshold = 0.0
ob_leghstwo__001.parent = ob_legs
ob_leghstwo__001.location = (-0.2563, 0.0, 0.0)
ob_leghstwo__001.lineart.crease_threshold = 0.0
ob_legsone_001.parent = ob_legs
ob_legsone_001.location = (0.0, 0.0, 0.0)
ob_legsone_001.lineart.crease_threshold = 0.0
ob_foot_001.parent = ob_legs
ob_foot_001.location = (0.0, 0.0, 0.0)
ob_foot_001.lineart.crease_threshold = 0.0
ob_leghstwo.parent = ob_legs
ob_leghstwo.location = (0.2563, 0.0, 0.0)
ob_leghstwo.lineart.crease_threshold = 0.0
ob_legsthree.parent = ob_legs
ob_legsthree.location = (0.4483, 0.0, 0.0)
ob_legsthree.lineart.crease_threshold = 0.0
ob_legsfour.parent = ob_legs
ob_legsfour.location = (0.5784, 0.0, 0.0)
ob_legsfour.lineart.crease_threshold = 0.0
ob_legsone.parent = ob_legs
ob_legsone.location = (0.0, 0.0, 0.0)
ob_legsone.lineart.crease_threshold = 0.0
ob_foot.parent = ob_legs
ob_foot.location = (0.0, 0.0, 0.0)
ob_foot.lineart.crease_threshold = 0.0
ob_body.parent = ob_scyth
ob_body.matrix_parent_inverse = Matrix(((1.0, 0.0, 0.0, 0.0), (0.0, 1.0, 0.0, 0.0), (0.0, 0.0, 1.0, 3.0), (0.0, 0.0, 0.0, 1.0)))
ob_body.location = (0.0, 0.0, 0.5978)
ob_body.empty_display_size = 0.835
ob_body.empty_image_offset = (0.0, 0.0)
ob_body.lineart.crease_threshold = 0.0
ob_bodytwo.parent = ob_body
ob_bodytwo.location = (0.0, 0.0, 0.0)
ob_bodytwo.lineart.crease_threshold = 0.0
ob_bodythree.parent = ob_body
ob_bodythree.location = (0.0, 0.0, 0.0)
ob_bodythree.lineart.crease_threshold = 0.0
ob_bodyfour.parent = ob_body
ob_bodyfour.location = (0.0, 0.0, 0.0)
ob_bodyfour.lineart.crease_threshold = 0.0
ob_bodyfive.parent = ob_body
ob_bodyfive.location = (0.0, 0.0, 0.0)
ob_bodyfive.lineart.crease_threshold = 0.0
ob_bodysix.parent = ob_body
ob_bodysix.location = (0.0, 0.0, 0.0)
ob_bodysix.lineart.crease_threshold = 0.0
ob_bodyone.parent = ob_body
ob_bodyone.location = (0.0, 0.0, 0.0)
ob_bodyone.lineart.crease_threshold = 0.0
ob_lightingcamera.location = (0.0, 0.0, 0.0)
ob_lightingcamera.empty_image_offset = (0.0, 0.0)
ob_lightingcamera.lineart.crease_threshold = 0.0
ob_area.parent = ob_lightingcamera
ob_area.location = (-4.939, -12.05, 9.5)
ob_area.rotation_euler = (1.161, 0.009128, -0.3242)
ob_area.scale = (1.0, 1.0, 1.0)
ob_area.lineart.crease_threshold = 0.0
ob_camera.parent = ob_lightingcamera
ob_camera.location = (-6.441, -7.206, 3.136)
ob_camera.rotation_euler = (1.228, -1.409e-06, -0.721)
ob_camera.scale = (1.0, 1.0, 1.0)
ob_camera.lock_rotations_4d = False
ob_camera.empty_display_type = 'ARROWS'
ob_camera.color = (0.0, 0.0, 0.0, 0.0)
ob_camera.display_type = 'WIRE'
ob_camera.lineart.crease_threshold = 0.0
ob_area_001.parent = ob_lightingcamera
ob_area_001.location = (-20.61, 1.138, 11.12)
ob_area_001.rotation_euler = (1.084, -0.04436, -1.565)
ob_area_001.lineart.crease_threshold = 0.0

# ---- collection membership
col_collection_1.objects.link(ob_scyth)
col_collection_1.objects.link(ob_decals)
col_collection_1.objects.link(ob_triforceleft)
col_collection_1.objects.link(ob_triforcemiddle)
col_collection_1.objects.link(ob_triforcedown)
col_collection_1.objects.link(ob_triforceright)
col_collection_1.objects.link(ob_head)
col_collection_1.objects.link(ob_headpiece)
col_collection_1.objects.link(ob_arms)
col_collection_1.objects.link(ob_armsjunction_001)
col_collection_1.objects.link(ob_armsdown_001)
col_collection_1.objects.link(ob_armsspike_001)
col_collection_1.objects.link(ob_armsmiddle_001)
col_collection_1.objects.link(ob_armsspike)
col_collection_1.objects.link(ob_armsmiddle)
col_collection_1.objects.link(ob_armsdown)
col_collection_1.objects.link(ob_armsjunction)
col_collection_1.objects.link(ob_legs)
col_collection_1.objects.link(ob_legsfour_001)
col_collection_1.objects.link(ob_legsthree_001)
col_collection_1.objects.link(ob_leghstwo__001)
col_collection_1.objects.link(ob_legsone_001)
col_collection_1.objects.link(ob_foot_001)
col_collection_1.objects.link(ob_leghstwo)
col_collection_1.objects.link(ob_legsthree)
col_collection_1.objects.link(ob_legsfour)
col_collection_1.objects.link(ob_legsone)
col_collection_1.objects.link(ob_foot)
col_collection_1.objects.link(ob_body)
col_collection_1.objects.link(ob_bodytwo)
col_collection_1.objects.link(ob_bodythree)
col_collection_1.objects.link(ob_bodyfour)
col_collection_1.objects.link(ob_bodyfive)
col_collection_1.objects.link(ob_bodysix)
col_collection_1.objects.link(ob_bodyone)
col_collection_1.objects.link(ob_lightingcamera)
col_collection_1.objects.link(ob_area)
col_collection_1.objects.link(ob_camera)
col_collection_1.objects.link(ob_area_001)

# ---- scene / render settings (as saved in the file)
scene.camera = ob_camera
scene.frame_start = 1; scene.frame_end = 250; scene.frame_set(1)
scene.render.engine = 'BLENDER_EEVEE_NEXT'
scene.render.image_settings.file_format = 'FFMPEG'
scene.render.image_settings.color_mode = 'RGB'
scene.render.image_settings.quality = 100
scene.render.image_settings.compression = 90
scene.render.resolution_x = 1620
scene.render.pixel_aspect_x = 100.0
scene.render.pixel_aspect_y = 100.0
scene.render.fps = 25
scene.render.dither_intensity = 0.0
scene.render.use_compositing = False
scene.render.use_sequencer = False
scene.render.bake_margin = 2
scene.render.bake_bias = 0.0
scene.render.use_stamp_time = False
scene.render.use_stamp_date = False
scene.render.use_stamp_frame = False
scene.render.use_stamp_camera = False
scene.render.use_stamp_scene = False
scene.render.use_stamp_filename = False
scene.render.use_stamp_render_time = False
scene.render.stamp_font_size = 0
scene.cycles.use_denoising = False
scene.cycles.samples = 10
scene.cycles.sampling_pattern = 'TABULATED_SOBOL'
scene.cycles.light_sampling_threshold = 0.0
scene.cycles.use_adaptive_sampling = False
scene.cycles.use_light_tree = False
scene.cycles.blur_glossy = 0.0
scene.cycles.volume_bounces = 1
scene.cycles.pixel_filter_type = 'GAUSSIAN'
scene.cycles.sample_clamp_indirect = 0.0
scene.view_settings.view_transform = 'Raw'
bpy.context.view_layer.update()

